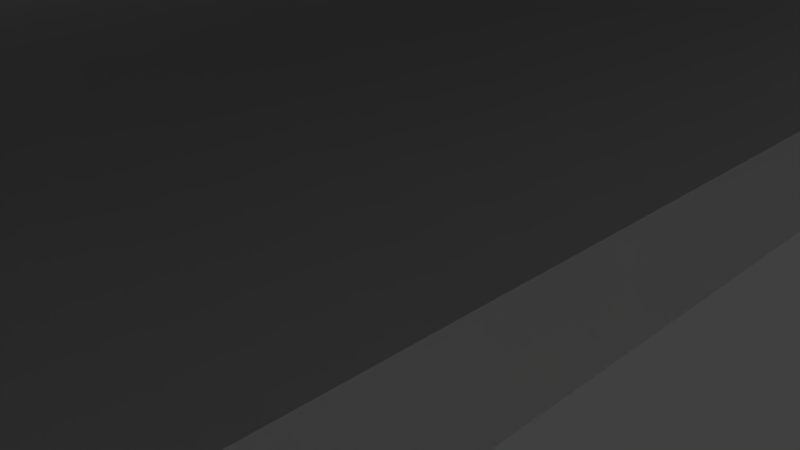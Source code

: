 # Source: design1.blend  (saved by Blender 2.71.0; exported with 4.5.12 LTS)
import bpy
from mathutils import Matrix  # noqa: F401  (used for matrix-valued properties, if any)

bpy.ops.wm.read_factory_settings(use_empty=True)
scene = bpy.context.scene
scene.name = 'Scene'

# ---- collections
col_collection_1 = bpy.data.collections.new('Collection 1'); scene.collection.children.link(col_collection_1)

# ---- materials (node trees are filled in below, after node groups)
mat_material = bpy.data.materials.new('Material')
mat_material.alpha_threshold = 0.0
mat_material.use_transparent_shadow = False
mat_material.roughness = 0.5
mat_material.line_color = (0.0, 0.0, 0.0, 1.0)
mat_transparent = bpy.data.materials.new('transparent')
mat_transparent.alpha_threshold = 0.0
mat_transparent.use_transparent_shadow = False
mat_transparent.roughness = 0.5
mat_transparent.line_color = (0.0, 0.0, 0.0, 0.5)

# ---- material node trees

# ---- world
world_world = bpy.data.worlds.new('World'); scene.world = world_world
world_world.color = (0.05088, 0.05088, 0.05088)
world_world.use_sun_shadow = False
world_world.sun_shadow_jitter_overblur = 0.0
world_world.cycles.sampling_method = 'MANUAL'
world_world.cycles.sample_map_resolution = 256

# ---- cameras
cam_camera = bpy.data.cameras.new('Camera')
cam_camera.clip_end = 100.0
cam_camera.lens = 35.0
cam_camera.sensor_width = 32.0
cam_camera.sensor_height = 18.0
cam_camera.ortho_scale = 7.314
cam_camera.dof.focus_distance = 0.0
cam_camera.dof.aperture_fstop = 128.0

# ---- meshes
me_cube_011 = bpy.data.meshes.new('Cube.011')
me_cube_011.from_pydata([(5.0, 11.0, 0.0), (5.0, -11.0, 0.0), (-5.0, -11.0, 0.0), (-5.0, 11.0, 0.0), (5.0, 11.0, 1.0), (5.0, -11.0, 1.0), (-5.0, -11.0, 1.0), (-5.0, 11.0, 1.0)], [], [(0, 1, 2, 3), (4, 7, 6, 5), (0, 4, 5, 1), (1, 5, 6, 2), (2, 6, 7, 3), (4, 0, 3, 7)])
me_cube_011.materials.append(mat_material)
me_cube_011.use_remesh_preserve_volume = False
me_cube_011.use_remesh_preserve_attributes = False
me_cube_011.use_mirror_vertex_groups = False
me_cube_011.update()
me_cube_010 = bpy.data.meshes.new('Cube.010')
me_cube_010.from_pydata([(1.0, 1.0, 0.0), (1.0, -1.0, 0.0), (-1.0, -1.0, 0.0), (-1.0, 1.0, 0.0), (1.0, 1.0, 6.0), (1.0, -1.0, 6.0), (-1.0, -1.0, 6.0), (-1.0, 1.0, 6.0)], [], [(0, 1, 2, 3), (4, 7, 6, 5), (0, 4, 5, 1), (1, 5, 6, 2), (2, 6, 7, 3), (4, 0, 3, 7)])
me_cube_010.materials.append(mat_material)
me_cube_010.use_remesh_preserve_volume = False
me_cube_010.use_remesh_preserve_attributes = False
me_cube_010.use_mirror_vertex_groups = False
me_cube_010.update()
me_cube_009 = bpy.data.meshes.new('Cube.009')
me_cube_009.from_pydata([(0.5, 0.5, 0.0), (0.5, -0.5, 0.0), (-0.5, -0.5, 0.0), (-0.5, 0.5, 0.0), (0.5, 0.5, 18.0), (0.5, -0.5, 18.0), (-0.5, -0.5, 18.0), (-0.5, 0.5, 18.0)], [], [(0, 1, 2, 3), (4, 7, 6, 5), (0, 4, 5, 1), (1, 5, 6, 2), (2, 6, 7, 3), (4, 0, 3, 7)])
me_cube_009.materials.append(mat_material)
me_cube_009.use_remesh_preserve_volume = False
me_cube_009.use_remesh_preserve_attributes = False
me_cube_009.use_mirror_vertex_groups = False
me_cube_009.update()
me_cube_008 = bpy.data.meshes.new('Cube.008')
me_cube_008.from_pydata([(0.5, 0.5, 0.0), (0.5, -0.5, 0.0), (-0.5, -0.5, 0.0), (-0.5, 0.5, 0.0), (0.5, 0.5, 12.0), (0.5, -0.5, 12.0), (-0.5, -0.5, 12.0), (-0.5, 0.5, 12.0)], [], [(0, 1, 2, 3), (4, 7, 6, 5), (0, 4, 5, 1), (1, 5, 6, 2), (2, 6, 7, 3), (4, 0, 3, 7)])
me_cube_008.materials.append(mat_material)
me_cube_008.use_remesh_preserve_volume = False
me_cube_008.use_remesh_preserve_attributes = False
me_cube_008.use_mirror_vertex_groups = False
me_cube_008.update()
me_cube_007 = bpy.data.meshes.new('Cube.007')
me_cube_007.from_pydata([(0.5, 0.5, 0.0), (0.5, -0.5, 0.0), (-0.5, -0.5, 0.0), (-0.5, 0.5, 0.0), (0.5, 0.5, 12.0), (0.5, -0.5, 12.0), (-0.5, -0.5, 12.0), (-0.5, 0.5, 12.0)], [], [(0, 1, 2, 3), (4, 7, 6, 5), (0, 4, 5, 1), (1, 5, 6, 2), (2, 6, 7, 3), (4, 0, 3, 7)])
me_cube_007.materials.append(mat_material)
me_cube_007.use_remesh_preserve_volume = False
me_cube_007.use_remesh_preserve_attributes = False
me_cube_007.use_mirror_vertex_groups = False
me_cube_007.update()
me_cube_004 = bpy.data.meshes.new('Cube.004')
me_cube_004.from_pydata([(4.0, 0.5, 0.0), (4.0, -0.5, 0.0), (-4.0, -0.5, 0.0), (-4.0, 0.5, 0.0), (4.0, 0.5, 5.0), (4.0, -0.5, 5.0), (-4.0, -0.5, 5.0), (-4.0, 0.5, 5.0)], [], [(0, 1, 2, 3), (4, 7, 6, 5), (0, 4, 5, 1), (1, 5, 6, 2), (2, 6, 7, 3), (4, 0, 3, 7)])
me_cube_004.materials.append(mat_material)
me_cube_004.use_remesh_preserve_volume = False
me_cube_004.use_remesh_preserve_attributes = False
me_cube_004.use_mirror_vertex_groups = False
me_cube_004.update()
me_cube_005 = bpy.data.meshes.new('Cube.005')
me_cube_005.from_pydata([(12.0, 18.0, 0.0), (12.0, -18.0, 0.0), (-12.0, -18.0, 0.0), (-12.0, 18.0, 0.0), (12.0, 18.0, 2.0), (12.0, -18.0, 2.0), (-12.0, -18.0, 2.0), (-12.0, 18.0, 2.0)], [], [(0, 1, 2, 3), (4, 7, 6, 5), (0, 4, 5, 1), (1, 5, 6, 2), (2, 6, 7, 3), (4, 0, 3, 7)])
me_cube_005.materials.append(mat_material)
me_cube_005.use_remesh_preserve_volume = False
me_cube_005.use_remesh_preserve_attributes = False
me_cube_005.use_mirror_vertex_groups = False
me_cube_005.update()
me_cube = bpy.data.meshes.new('Cube')
me_cube.from_pydata([(12.0, 18.0, 0.0), (12.0, -18.0, 0.0), (-12.0, -18.0, 0.0), (-12.0, 18.0, 0.0), (12.0, 18.0, 2.0), (12.0, -18.0, 2.0), (-12.0, -18.0, 2.0), (-12.0, 18.0, 2.0)], [], [(0, 1, 2, 3), (4, 7, 6, 5), (0, 4, 5, 1), (1, 5, 6, 2), (2, 6, 7, 3), (4, 0, 3, 7)])
me_cube.materials.append(mat_material)
me_cube.use_remesh_preserve_volume = False
me_cube.use_remesh_preserve_attributes = False
me_cube.use_mirror_vertex_groups = False
me_cube.update()
me_cube_001 = bpy.data.meshes.new('Cube.001')
me_cube_001.from_pydata([(12.0, 18.0, 0.0), (12.0, -18.0, 0.0), (-12.0, -18.0, 0.0), (-12.0, 18.0, 0.0), (12.0, 18.0, 6.0), (12.0, -18.0, 6.0), (-12.0, -18.0, 6.0), (-12.0, 18.0, 6.0)], [], [(0, 1, 2, 3), (4, 7, 6, 5), (0, 4, 5, 1), (1, 5, 6, 2), (2, 6, 7, 3), (4, 0, 3, 7)])
me_cube_001.polygons.foreach_set('material_index', [1, 1, 1, 1, 1, 1])
me_cube_001.materials.append(mat_material)
me_cube_001.materials.append(mat_transparent)
me_cube_001.use_remesh_preserve_volume = False
me_cube_001.use_remesh_preserve_attributes = False
me_cube_001.use_mirror_vertex_groups = False
me_cube_001.update()

# ---- objects
ob_cube_002 = bpy.data.objects.new('Cube.002', me_cube_011)
ob_foot_1_003 = bpy.data.objects.new('foot_1.003', me_cube_010)
ob_foot_1_002 = bpy.data.objects.new('foot_1.002', me_cube_010)
ob_foot_1_001 = bpy.data.objects.new('foot_1.001', me_cube_010)
ob_foot_1 = bpy.data.objects.new('foot_1', me_cube_010)
ob_cube_016 = bpy.data.objects.new('Cube.016', me_cube_009)
ob_cube_014 = bpy.data.objects.new('Cube.014', me_cube_008)
ob_cube_015 = bpy.data.objects.new('Cube.015', me_cube_007)
ob_cube_013 = bpy.data.objects.new('Cube.013', me_cube_004)
ob_cube_012 = bpy.data.objects.new('Cube.012', me_cube_004)
ob_cube_009 = bpy.data.objects.new('Cube.009', me_cube_004)
ob_cube_004 = bpy.data.objects.new('Cube.004', me_cube_004)
ob_cube_011 = bpy.data.objects.new('Cube.011', me_cube_005)
ob_cube_008 = bpy.data.objects.new('Cube.008', me_cube_004)
ob_cube_010 = bpy.data.objects.new('Cube.010', me_cube_004)
ob_cube_003 = bpy.data.objects.new('Cube.003', me_cube)
ob_cube_001 = bpy.data.objects.new('Cube.001', me_cube_001)
ob_cube = bpy.data.objects.new('Cube', me_cube)
ob_camera = bpy.data.objects.new('Camera', cam_camera)

# ---- transforms, parenting, visibility, modifiers, constraints
ob_cube_002.location = (0.0, 0.0, 2.0)
ob_cube_002.lock_rotations_4d = False
ob_cube_002.empty_display_type = 'ARROWS'
ob_cube_002.lineart.crease_threshold = 0.0
ob_foot_1_003.location = (-6.0, 10.0, 0.0)
ob_foot_1_003.lock_rotations_4d = False
ob_foot_1_003.empty_display_type = 'ARROWS'
ob_foot_1_003.lineart.crease_threshold = 0.0
ob_foot_1_002.location = (6.0, 10.0, 0.0)
ob_foot_1_002.lock_rotations_4d = False
ob_foot_1_002.empty_display_type = 'ARROWS'
ob_foot_1_002.lineart.crease_threshold = 0.0
ob_foot_1_001.location = (6.0, -10.0, 0.0)
ob_foot_1_001.lock_rotations_4d = False
ob_foot_1_001.empty_display_type = 'ARROWS'
ob_foot_1_001.lineart.crease_threshold = 0.0
ob_foot_1.location = (-6.0, -10.0, 0.0)
ob_foot_1.lock_rotations_4d = False
ob_foot_1.empty_display_type = 'ARROWS'
ob_foot_1.lineart.crease_threshold = 0.0
ob_cube_016.location = (16.0, 0.0, 0.0)
ob_cube_016.lock_rotations_4d = False
ob_cube_016.empty_display_type = 'ARROWS'
ob_cube_016.lineart.crease_threshold = 0.0
ob_cube_014.location = (16.0, -6.0, 0.0)
ob_cube_014.scale = (1.0, 1.0, 2.0)
ob_cube_014.lock_rotations_4d = False
ob_cube_014.empty_display_type = 'ARROWS'
ob_cube_014.lineart.crease_threshold = 0.0
ob_cube_015.location = (16.0, 6.0, 0.0)
ob_cube_015.lock_rotations_4d = False
ob_cube_015.empty_display_type = 'ARROWS'
ob_cube_015.lineart.crease_threshold = 0.0
ob_cube_013.location = (8.0, 0.0, 7.0)
ob_cube_013.lock_rotations_4d = False
ob_cube_013.empty_display_type = 'ARROWS'
ob_cube_013.lineart.crease_threshold = 0.0
ob_cube_012.location = (-8.0, 0.0, 7.0)
ob_cube_012.lock_rotations_4d = False
ob_cube_012.empty_display_type = 'ARROWS'
ob_cube_012.lineart.crease_threshold = 0.0
ob_cube_009.location = (8.0, 17.5, 7.0)
ob_cube_009.lock_rotations_4d = False
ob_cube_009.empty_display_type = 'ARROWS'
ob_cube_009.lineart.crease_threshold = 0.0
ob_cube_004.location = (-8.0, 17.5, 7.0)
ob_cube_004.lock_rotations_4d = False
ob_cube_004.empty_display_type = 'ARROWS'
ob_cube_004.lineart.crease_threshold = 0.0
ob_cube_011.location = (0.0, 30.0, 9.0)
ob_cube_011.scale = (1.0, 0.02778, 3.0)
ob_cube_011.lock_rotations_4d = False
ob_cube_011.empty_display_type = 'ARROWS'
ob_cube_011.lineart.crease_threshold = 0.0
ob_cube_008.location = (-8.0, -17.5, 7.0)
ob_cube_008.lock_rotations_4d = False
ob_cube_008.empty_display_type = 'ARROWS'
ob_cube_008.lineart.crease_threshold = 0.0
ob_cube_010.location = (8.0, -17.5, 7.0)
ob_cube_010.lock_rotations_4d = False
ob_cube_010.empty_display_type = 'ARROWS'
ob_cube_010.lineart.crease_threshold = 0.0
ob_cube_003.location = (0.0, 0.0, 12.0)
ob_cube_003.scale = (1.0, 1.0, 0.5)
ob_cube_003.lock_rotations_4d = False
ob_cube_003.empty_display_type = 'ARROWS'
ob_cube_003.lineart.crease_threshold = 0.0
ob_cube_001.location = (0.0, 0.0, 12.0)
ob_cube_001.lock_rotations_4d = False
ob_cube_001.empty_display_type = 'ARROWS'
ob_cube_001.show_transparent = True
ob_cube_001.lineart.crease_threshold = 0.0
ob_cube.location = (0.0, 0.0, 6.0)
ob_cube.scale = (1.0, 1.0, 0.5)
ob_cube.lock_rotations_4d = False
ob_cube.empty_display_type = 'ARROWS'
ob_cube.lineart.crease_threshold = 0.0
ob_camera.location = (7.481, -6.508, 5.344)
ob_camera.rotation_euler = (1.109, 0.01082, 0.8149)
ob_camera.lock_rotations_4d = False
ob_camera.empty_display_type = 'ARROWS'
ob_camera.color = (0.0, 0.0, 0.0, 0.0)
ob_camera.display_type = 'WIRE'
ob_camera.lineart.crease_threshold = 0.0

# ---- collection membership
col_collection_1.objects.link(ob_cube_002)
col_collection_1.objects.link(ob_foot_1_003)
col_collection_1.objects.link(ob_foot_1_002)
col_collection_1.objects.link(ob_foot_1_001)
col_collection_1.objects.link(ob_foot_1)
col_collection_1.objects.link(ob_cube_016)
col_collection_1.objects.link(ob_cube_014)
col_collection_1.objects.link(ob_cube_015)
col_collection_1.objects.link(ob_cube_013)
col_collection_1.objects.link(ob_cube_012)
col_collection_1.objects.link(ob_cube_009)
col_collection_1.objects.link(ob_cube_004)
col_collection_1.objects.link(ob_cube_011)
col_collection_1.objects.link(ob_cube_008)
col_collection_1.objects.link(ob_cube_010)
col_collection_1.objects.link(ob_cube_003)
col_collection_1.objects.link(ob_cube_001)
col_collection_1.objects.link(ob_cube)
col_collection_1.objects.link(ob_camera)

# ---- scene / render settings (as saved in the file)
scene.camera = ob_camera
scene.frame_start = 1; scene.frame_end = 250; scene.frame_set(63)
scene.render.engine = 'BLENDER_EEVEE_NEXT'
scene.render.resolution_percentage = 50
scene.render.dither_intensity = 0.0
scene.cycles.use_denoising = False
scene.cycles.samples = 10
scene.cycles.sampling_pattern = 'TABULATED_SOBOL'
scene.cycles.light_sampling_threshold = 0.0
scene.cycles.use_adaptive_sampling = False
scene.cycles.use_light_tree = False
scene.cycles.blur_glossy = 0.0
scene.cycles.volume_bounces = 1
scene.cycles.pixel_filter_type = 'GAUSSIAN'
scene.cycles.sample_clamp_indirect = 0.0
scene.view_settings.view_transform = 'Standard'
bpy.context.view_layer.update()

# ---- added for rendering (the .blend has no usable light): sun
light_auto_sun = bpy.data.lights.new('AutoSun', 'SUN')
light_auto_sun.energy = 3.0
light_auto_sun.angle = 0.0523599
ob_auto_sun = bpy.data.objects.new('AutoSun', light_auto_sun)
scene.collection.objects.link(ob_auto_sun)
ob_auto_sun.rotation_euler = (0.872665, 0.174533, 0.523599)
bpy.context.view_layer.update()
